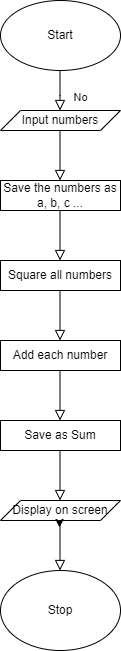

The diagram above was exported from draw.io. Its source (the exported page's mxGraphModel, read from the mxfile embedded in the PNG):
<mxGraphModel dx="832" dy="554" grid="1" gridSize="10" guides="1" tooltips="1" connect="1" arrows="1" fold="1" page="1" pageScale="1" pageWidth="827" pageHeight="1169" math="0" shadow="0">
  <root>
    <mxCell id="WIyWlLk6GJQsqaUBKTNV-0" />
    <mxCell id="WIyWlLk6GJQsqaUBKTNV-1" parent="WIyWlLk6GJQsqaUBKTNV-0" />
    <mxCell id="WIyWlLk6GJQsqaUBKTNV-11" value="Add each number" style="rounded=0;whiteSpace=wrap;html=1;fontSize=12;glass=0;strokeWidth=1;shadow=0;" parent="WIyWlLk6GJQsqaUBKTNV-1" vertex="1">
      <mxGeometry x="160" y="340" width="120" height="30" as="geometry" />
    </mxCell>
    <mxCell id="bkx41rH2hI2u9IZxNd51-3" value="Input numbers" style="shape=parallelogram;perimeter=parallelogramPerimeter;whiteSpace=wrap;html=1;fixedSize=1;rounded=0;" vertex="1" parent="WIyWlLk6GJQsqaUBKTNV-1">
      <mxGeometry x="160" y="110" width="120" height="20" as="geometry" />
    </mxCell>
    <mxCell id="bkx41rH2hI2u9IZxNd51-4" value="Start" style="ellipse;whiteSpace=wrap;html=1;rounded=0;" vertex="1" parent="WIyWlLk6GJQsqaUBKTNV-1">
      <mxGeometry x="160" width="120" height="70" as="geometry" />
    </mxCell>
    <mxCell id="bkx41rH2hI2u9IZxNd51-5" value="Save the numbers as a, b, c ..." style="rounded=0;whiteSpace=wrap;html=1;" vertex="1" parent="WIyWlLk6GJQsqaUBKTNV-1">
      <mxGeometry x="160" y="180" width="120" height="30" as="geometry" />
    </mxCell>
    <mxCell id="bkx41rH2hI2u9IZxNd51-15" value="" style="rounded=0;html=1;jettySize=auto;orthogonalLoop=1;fontSize=11;endArrow=block;endFill=0;endSize=8;strokeWidth=1;shadow=0;labelBackgroundColor=none;edgeStyle=orthogonalEdgeStyle;" edge="1" parent="WIyWlLk6GJQsqaUBKTNV-1">
      <mxGeometry relative="1" as="geometry">
        <mxPoint x="219.5" y="210" as="sourcePoint" />
        <mxPoint x="219.5" y="260" as="targetPoint" />
      </mxGeometry>
    </mxCell>
    <mxCell id="bkx41rH2hI2u9IZxNd51-23" value="" style="rounded=0;html=1;jettySize=auto;orthogonalLoop=1;fontSize=11;endArrow=block;endFill=0;endSize=8;strokeWidth=1;shadow=0;labelBackgroundColor=none;edgeStyle=orthogonalEdgeStyle;" edge="1" parent="WIyWlLk6GJQsqaUBKTNV-1">
      <mxGeometry relative="1" as="geometry">
        <mxPoint x="219.5" y="290" as="sourcePoint" />
        <mxPoint x="219.5" y="340" as="targetPoint" />
      </mxGeometry>
    </mxCell>
    <mxCell id="bkx41rH2hI2u9IZxNd51-24" value="Square all numbers" style="rounded=0;whiteSpace=wrap;html=1;" vertex="1" parent="WIyWlLk6GJQsqaUBKTNV-1">
      <mxGeometry x="160" y="260" width="120" height="30" as="geometry" />
    </mxCell>
    <mxCell id="bkx41rH2hI2u9IZxNd51-25" value="" style="rounded=0;html=1;jettySize=auto;orthogonalLoop=1;fontSize=11;endArrow=block;endFill=0;endSize=8;strokeWidth=1;shadow=0;labelBackgroundColor=none;edgeStyle=orthogonalEdgeStyle;" edge="1" parent="WIyWlLk6GJQsqaUBKTNV-1">
      <mxGeometry relative="1" as="geometry">
        <mxPoint x="219.5" y="370" as="sourcePoint" />
        <mxPoint x="219.5" y="420" as="targetPoint" />
      </mxGeometry>
    </mxCell>
    <mxCell id="bkx41rH2hI2u9IZxNd51-26" value="Save as Sum" style="rounded=0;whiteSpace=wrap;html=1;" vertex="1" parent="WIyWlLk6GJQsqaUBKTNV-1">
      <mxGeometry x="160" y="420" width="120" height="30" as="geometry" />
    </mxCell>
    <mxCell id="bkx41rH2hI2u9IZxNd51-27" value="" style="rounded=0;html=1;jettySize=auto;orthogonalLoop=1;fontSize=11;endArrow=block;endFill=0;endSize=8;strokeWidth=1;shadow=0;labelBackgroundColor=none;edgeStyle=orthogonalEdgeStyle;" edge="1" parent="WIyWlLk6GJQsqaUBKTNV-1">
      <mxGeometry relative="1" as="geometry">
        <mxPoint x="219.5" y="450" as="sourcePoint" />
        <mxPoint x="219.5" y="500" as="targetPoint" />
      </mxGeometry>
    </mxCell>
    <mxCell id="bkx41rH2hI2u9IZxNd51-29" value="Stop" style="ellipse;whiteSpace=wrap;html=1;" vertex="1" parent="WIyWlLk6GJQsqaUBKTNV-1">
      <mxGeometry x="160" y="570" width="120" height="80" as="geometry" />
    </mxCell>
    <mxCell id="bkx41rH2hI2u9IZxNd51-31" value="Display on screen" style="shape=parallelogram;perimeter=parallelogramPerimeter;whiteSpace=wrap;html=1;fixedSize=1;" vertex="1" parent="WIyWlLk6GJQsqaUBKTNV-1">
      <mxGeometry x="160" y="500" width="120" height="20" as="geometry" />
    </mxCell>
    <mxCell id="bkx41rH2hI2u9IZxNd51-32" style="edgeStyle=orthogonalEdgeStyle;rounded=0;orthogonalLoop=1;jettySize=auto;html=1;exitX=0.5;exitY=1;exitDx=0;exitDy=0;entryX=0.492;entryY=1.35;entryDx=0;entryDy=0;entryPerimeter=0;" edge="1" parent="WIyWlLk6GJQsqaUBKTNV-1" source="bkx41rH2hI2u9IZxNd51-31" target="bkx41rH2hI2u9IZxNd51-31">
      <mxGeometry relative="1" as="geometry" />
    </mxCell>
    <mxCell id="bkx41rH2hI2u9IZxNd51-33" value="" style="rounded=0;html=1;jettySize=auto;orthogonalLoop=1;fontSize=11;endArrow=block;endFill=0;endSize=8;strokeWidth=1;shadow=0;labelBackgroundColor=none;edgeStyle=orthogonalEdgeStyle;" edge="1" parent="WIyWlLk6GJQsqaUBKTNV-1">
      <mxGeometry relative="1" as="geometry">
        <mxPoint x="219.5" y="520" as="sourcePoint" />
        <mxPoint x="219.5" y="570" as="targetPoint" />
      </mxGeometry>
    </mxCell>
    <mxCell id="bkx41rH2hI2u9IZxNd51-34" value="No" style="rounded=0;html=1;jettySize=auto;orthogonalLoop=1;fontSize=11;endArrow=block;endFill=0;endSize=8;strokeWidth=1;shadow=0;labelBackgroundColor=none;edgeStyle=orthogonalEdgeStyle;exitX=0.5;exitY=1;exitDx=0;exitDy=0;" edge="1" parent="WIyWlLk6GJQsqaUBKTNV-1">
      <mxGeometry x="0.3333" y="20" relative="1" as="geometry">
        <mxPoint as="offset" />
        <mxPoint x="219.5" y="70" as="sourcePoint" />
        <mxPoint x="219.5" y="110" as="targetPoint" />
        <Array as="points">
          <mxPoint x="219.5" y="95" />
        </Array>
      </mxGeometry>
    </mxCell>
    <mxCell id="bkx41rH2hI2u9IZxNd51-35" value="" style="rounded=0;html=1;jettySize=auto;orthogonalLoop=1;fontSize=11;endArrow=block;endFill=0;endSize=8;strokeWidth=1;shadow=0;labelBackgroundColor=none;edgeStyle=orthogonalEdgeStyle;" edge="1" parent="WIyWlLk6GJQsqaUBKTNV-1">
      <mxGeometry relative="1" as="geometry">
        <mxPoint x="219.5" y="130" as="sourcePoint" />
        <mxPoint x="219.5" y="180" as="targetPoint" />
      </mxGeometry>
    </mxCell>
  </root>
</mxGraphModel>